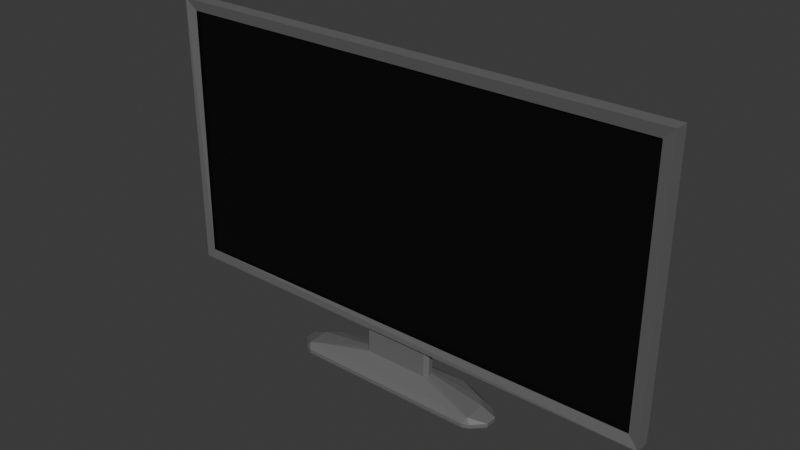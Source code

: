 # Source: TV.blend  (saved by Blender 4.0.36; exported with 4.5.12 LTS)
import bpy
from mathutils import Matrix  # noqa: F401  (used for matrix-valued properties, if any)

bpy.ops.wm.read_factory_settings(use_empty=True)
scene = bpy.context.scene
scene.name = 'Scene'

# ---- collections
col_collection = bpy.data.collections.new('Collection'); scene.collection.children.link(col_collection)

# ---- images (referenced by path relative to the original .blend; pixels are not part of the script)
import os
ASSET_DIR = os.environ.get("B2B_ASSET_DIR", "")  # directory of the original .blend (textures are referenced by path, not embedded)
HERE = os.path.dirname(os.path.abspath(__file__))  # packed textures are extracted next to this script under _unpacked/

def load_image(name, relpath, width, height, colorspace="sRGB"):
    """Load a texture the original file referenced (path relative to the .blend, or extracted next to this script)."""
    p = next((c for c in (os.path.join(HERE, relpath), os.path.join(ASSET_DIR, relpath)) if relpath and os.path.exists(c)), "")
    if p:
        img = bpy.data.images.load(p, check_existing=True)
        img.name = name
    else:  # same state as the original file: an image datablock whose file is absent (Cycles renders it pink)
        img = bpy.data.images.new(name, width, height)
        img.source = "FILE"
        img.filepath = "//" + (relpath or name)
    img.colorspace_settings.name = colorspace
    return img
img_color_grid = load_image('COLOR GRID', '_unpacked/COLOR_GRID.dacba5c8.png', 1024, 1024, 'sRGB')

# ---- materials (node trees are filled in below, after node groups)
mat_material_003 = bpy.data.materials.new('Material.003')
mat_material_003.use_transparent_shadow = False

# ---- material node trees
mat_material_003.use_nodes = True; mat_material_003.node_tree.nodes.clear()
_N = mat_material_003.node_tree.nodes; _L = mat_material_003.node_tree.links
n0 = _N.new('ShaderNodeBsdfPrincipled'); n0.name = 'Principled BSDF'; n0.location = (10, 300)
n0.inputs[3].default_value = 1.45
n1 = _N.new('ShaderNodeOutputMaterial'); n1.name = 'Material Output'; n1.location = (300, 300)
n2 = _N.new('ShaderNodeTexImage'); n2.name = 'Image Texture'; n2.location = (-280, 280)
n2.image = img_color_grid
_L.new(n0.outputs[0], n1.inputs[0])
_L.new(n2.outputs[0], n0.inputs[0])
n1.is_active_output = True

# ---- world
world_world = bpy.data.worlds.new('World'); scene.world = world_world
world_world.use_nodes = True; world_world.node_tree.nodes.clear()
_N = world_world.node_tree.nodes; _L = world_world.node_tree.links
n0 = _N.new('ShaderNodeOutputWorld'); n0.name = 'World Output'; n0.location = (300, 300)
n1 = _N.new('ShaderNodeBackground'); n1.name = 'Background'; n1.location = (10, 300)
n1.inputs[0].default_value = (0.05088, 0.05088, 0.05088, 1.0)
_L.new(n1.outputs[0], n0.inputs[0])
n0.is_active_output = True
world_world.color = (0.05088, 0.05088, 0.05088)
world_world.use_sun_shadow = False
world_world.sun_shadow_jitter_overblur = 0.0

# ---- meshes
me_cube_007 = bpy.data.meshes.new('Cube.007')
me_cube_007.from_pydata([(-0.006609, -1.89, -0.7921), (-0.006609, 1.89, -0.7921), (0.1108, -2.007, -0.9092), (0.1108, 2.098, 1.277), (0.1108, 2.098, -1.0), (0.1108, -2.098, -1.0), (0.1108, -2.098, 1.277), (0.08984, 2.007, 1.186), (0.08984, 2.007, -0.9092), (0.08984, -2.007, 1.186), (-0.006609, 2.098, -1.0), (-0.006609, -2.098, -1.0), (-0.006609, -2.098, 1.277), (-0.006609, 2.098, 1.277), (-0.006609, -1.89, 1.069), (-0.006609, 1.89, 1.069), (-0.07665, 1.89, -0.5167), (-0.09827, 1.89, -0.2361), (-0.09827, -1.89, -0.2361), (-0.07665, -1.89, -0.5167), (-0.07665, -1.89, 0.7937), (-0.09827, -1.89, 0.5131), (-0.09827, 1.89, 0.5131), (-0.07665, 1.89, 0.7937), (0.007431, -0.3028, -0.9996), (-0.07665, 0.2924, -0.5167), (-0.006609, 0.3191, -0.7921), (0.09583, -2.007, -0.9093), (-0.07775, -0.2924, -0.5168), (0.07492, -2.007, 1.186), (-0.09941, 0.2707, -0.2362), (-0.09941, -0.2707, -0.2362), (0.07492, 2.007, -0.9093), (0.006467, 0.3028, -0.9996), (-0.09942, 0.2137, 0.513), (-0.09942, -0.2137, 0.513), (0.07492, 2.007, 1.186), (-0.007688, -0.3191, -0.7922), (-0.1273, -0.2428, -0.5209), (-0.1665, -0.1476, -0.5241), (-0.1665, 0.1476, -0.5241), (-0.127, 0.2426, -0.5209), (-0.149, 0.221, -0.2403), (-0.1882, 0.1259, -0.2435), (-0.1882, -0.1259, -0.2435), (-0.149, -0.221, -0.2403), (-0.0281, -0.2676, -1.003), (-0.06235, -0.1853, -1.006), (-0.06235, 0.1853, -1.006), (-0.02826, 0.268, -1.003), (-0.1882, 0.07989, 0.3614), (-0.149, 0.1678, 0.4594), (-0.1882, -0.07989, 0.3614), (-0.149, -0.1678, 0.4594), (-0.05697, 0.2693, -0.7962), (-0.0965, 0.1743, -0.7994), (-0.0965, -0.1743, -0.7994), (-0.05721, -0.2695, -0.7962), (-0.007694, 0.3369, -1.0), (0.1108, 0.3371, -1.0), (-0.0965, -0.1921, -1.007), (-0.05697, -0.2871, -1.004), (-0.05721, 0.2873, -1.004), (-0.0965, 0.1921, -1.007), (-0.006609, -0.3369, -1.0), (0.1108, -0.3371, -1.0), (0.0112, 0.3028, -1.231), (-0.05762, -0.1853, -1.238), (-0.02337, -0.2676, -1.235), (-0.02353, 0.268, -1.235), (-0.05762, 0.1853, -1.238), (0.01216, -0.3028, -1.231), (0.02655, 0.7881, -1.294), (0.2091, 0.7883, -1.297), (-0.1526, -0.4824, -1.305), (-0.06343, -0.6967, -1.303), (-0.06384, 0.6975, -1.303), (-0.1526, 0.4823, -1.305), (0.02906, -0.7883, -1.294), (0.2091, -0.7885, -1.297), (0.03151, 0.9121, -1.341), (-0.1758, -0.5583, -1.354), (-0.07263, -0.8063, -1.352), (-0.07311, 0.8072, -1.352), (-0.1758, 0.5582, -1.354), (0.03442, -0.9124, -1.341), (0.06281, 0.7577, -1.379), (0.06331, -0.7576, -1.379), (0.04632, -0.3028, -1.0), (0.07661, -0.2726, -1.001), (0.07661, 0.2726, -1.001), (0.04632, 0.3028, -1.0), (0.05105, 0.3028, -1.232), (0.08134, 0.2726, -1.233), (0.08134, -0.2726, -1.233), (0.05105, -0.3028, -1.232), (0.1246, 0.9123, -1.343), (0.1246, -0.9125, -1.343), (0.2428, 0.763, -1.346), (0.2206, 0.8165, -1.345), (0.2206, -0.8168, -1.345), (0.2428, -0.7633, -1.346), (-0.1748, -0.5583, -1.379), (-0.07162, -0.8063, -1.376), (-0.0721, 0.8072, -1.376), (-0.1748, 0.5582, -1.379), (0.03543, -0.9124, -1.372), (0.03252, 0.9121, -1.372), (0.1256, 0.9123, -1.374), (0.1256, -0.9125, -1.374), (0.2216, -0.8168, -1.376), (0.2439, -0.7633, -1.377), (0.2439, 0.763, -1.377), (0.2216, 0.8165, -1.376)], [], [(10, 13, 3, 4), (5, 6, 12, 11), (33, 91, 92, 66), (3, 13, 12, 6), (7, 8, 4, 3), (8, 2, 5, 65, 59, 4), (9, 7, 3, 6), (2, 9, 6, 5), (8, 7, 36, 32), (26, 1, 10, 58), (14, 0, 11, 12), (15, 14, 12, 13), (1, 15, 13, 10), (0, 14, 20, 21, 18, 19), (15, 1, 16, 17, 22, 23), (14, 15, 23, 20), (30, 34, 22, 17), (30, 17, 16, 25), (22, 34, 35, 21, 20, 23), (37, 0, 19, 28), (1, 26, 25, 16), (18, 31, 28, 19), (18, 21, 35, 31), (55, 56, 39, 40), (53, 45, 31, 35), (0, 37, 64, 11), (7, 9, 29, 36), (26, 58, 62, 54), (11, 64, 65, 5), (2, 8, 32, 27), (9, 2, 27, 29), (32, 36, 29, 27), (44, 43, 40, 39), (30, 25, 41, 42), (56, 55, 63, 60), (51, 53, 35, 34), (44, 52, 50, 43), (57, 61, 64, 37), (34, 30, 42, 51), (37, 28, 38, 57), (54, 41, 25, 26), (39, 56, 57, 38), (55, 40, 41, 54), (56, 60, 61, 57), (63, 55, 54, 62), (43, 50, 51, 42), (52, 44, 45, 53), (40, 43, 42, 41), (44, 39, 38, 45), (50, 52, 53, 51), (45, 38, 28, 31), (59, 58, 10, 4), (66, 92, 73, 72), (47, 46, 61, 60), (49, 48, 63, 62), (46, 24, 64, 61), (48, 47, 60, 63), (33, 49, 62, 58), (88, 24, 71, 95), (90, 89, 94, 93), (69, 66, 72, 76), (47, 48, 70, 67), (48, 49, 69, 70), (59, 91, 33, 58), (24, 88, 65, 64), (49, 33, 66, 69), (24, 46, 68, 71), (46, 47, 67, 68), (71, 68, 75, 78), (68, 67, 74, 75), (79, 95, 71, 78), (67, 70, 77, 74), (70, 69, 76, 77), (73, 93, 94, 79), (97, 109, 110, 100), (73, 79, 101, 98), (76, 72, 80, 83), (78, 75, 82, 85), (75, 74, 81, 82), (97, 85, 106, 109), (74, 77, 84, 81), (77, 76, 83, 84), (81, 84, 105, 102), (84, 83, 104, 105), (72, 73, 96, 80), (79, 78, 85, 97), (83, 80, 107, 104), (85, 82, 103, 106), (82, 81, 102, 103), (88, 89, 65), (90, 91, 59), (92, 93, 73), (94, 95, 79), (88, 95, 94, 89), (92, 91, 90, 93), (65, 89, 90, 59), (108, 96, 99, 113), (97, 100, 79), (98, 101, 111, 112), (80, 96, 108, 107), (98, 99, 73), (100, 101, 79), (111, 101, 100, 110), (98, 112, 113, 99), (73, 99, 96), (87, 103, 102), (86, 105, 104), (87, 106, 103), (86, 87, 102, 105), (86, 104, 107), (86, 107, 108), (87, 109, 106), (87, 111, 110), (86, 113, 112), (86, 108, 113), (87, 86, 112, 111), (87, 110, 109)])
_uv = me_cube_007.uv_layers.new(name='UVMap')
_uv.uv.foreach_set('vector', [0.09356, 0.9288, 0.2958, 0.929, 0.2957, 0.9394, 0.09355, 0.9392, 0.09427, 0.5376, 0.2934, 0.5379, 0.2934, 0.5481, 0.09426, 0.5479, 0.1196, 0.2259, 0.1177, 0.2259, 0.1095, 0.1842, 0.1209, 0.183, 0.3064, 0.9289, 0.2958, 0.929, 0.2934, 0.5481, 0.304, 0.5481, 0.2877, 0.9477, 0.1016, 0.9475, 0.09355, 0.9392, 0.2957, 0.9394, 0.07381, 0.9201, 0.0748, 0.5563, 0.0833, 0.5479, 0.08264, 0.7115, 0.08264, 0.7654, 0.08254, 0.9287, 0.3125, 0.5563, 0.3148, 0.9206, 0.3064, 0.9289, 0.304, 0.5481, 0.1022, 0.5297, 0.2855, 0.5297, 0.2934, 0.5379, 0.09427, 0.5376, 0.9543, 0.943, 0.4588, 0.9466, 0.462, 0.9428, 0.9501, 0.9388, 0.1127, 0.7675, 0.1114, 0.911, 0.09356, 0.9288, 0.09393, 0.7649, 0.275, 0.5661, 0.1119, 0.5658, 0.09426, 0.5479, 0.2934, 0.5481, 0.2774, 0.9106, 0.275, 0.5661, 0.2934, 0.5481, 0.2958, 0.929, 0.1114, 0.911, 0.2774, 0.9106, 0.2958, 0.929, 0.09356, 0.9288, 0.1119, 0.5658, 0.275, 0.5661, 0.2502, 0.572, 0.2265, 0.5735, 0.1622, 0.5737, 0.1379, 0.5721, 0.2774, 0.9106, 0.1114, 0.911, 0.1377, 0.9048, 0.1621, 0.9032, 0.2268, 0.9028, 0.2512, 0.9044, 0.275, 0.5661, 0.2774, 0.9106, 0.2512, 0.9044, 0.2502, 0.572, 0.1624, 0.7633, 0.2257, 0.7562, 0.2268, 0.9028, 0.1621, 0.9032, 0.1624, 0.7633, 0.1621, 0.9032, 0.1377, 0.9048, 0.1378, 0.765, 0.2268, 0.9028, 0.2257, 0.7562, 0.2258, 0.7182, 0.2265, 0.5735, 0.2502, 0.572, 0.2512, 0.9044, 0.1121, 0.7086, 0.1119, 0.5658, 0.1379, 0.5721, 0.1374, 0.7107, 0.1114, 0.911, 0.1127, 0.7675, 0.1378, 0.765, 0.1377, 0.9048, 0.1622, 0.5737, 0.162, 0.712, 0.1374, 0.7107, 0.1379, 0.5721, 0.1622, 0.5737, 0.2265, 0.5735, 0.2258, 0.7182, 0.162, 0.712, 0.1144, 0.7525, 0.114, 0.7235, 0.138, 0.7255, 0.1382, 0.7502, 0.2195, 0.7234, 0.1617, 0.7181, 0.162, 0.712, 0.2258, 0.7182, 0.1119, 0.5658, 0.1121, 0.7086, 0.09316, 0.7117, 0.09426, 0.5479, 0.4588, 0.9466, 0.4588, 0.09557, 0.4631, 0.09981, 0.462, 0.9428, 0.1127, 0.7675, 0.09393, 0.7649, 0.09669, 0.7592, 0.1135, 0.7613, 0.09426, 0.5479, 0.09316, 0.7117, 0.08264, 0.7115, 0.0833, 0.5479, 0.9544, 0.09204, 0.9543, 0.943, 0.9501, 0.9388, 0.9512, 0.09575, 0.4588, 0.09557, 0.9544, 0.09204, 0.9512, 0.09575, 0.4631, 0.09981, 0.9501, 0.9388, 0.462, 0.9428, 0.4631, 0.09981, 0.9512, 0.09575, 0.1616, 0.7269, 0.1618, 0.7484, 0.1382, 0.7502, 0.138, 0.7255, 0.1624, 0.7633, 0.1378, 0.765, 0.138, 0.7589, 0.162, 0.7572, 0.114, 0.7235, 0.1144, 0.7525, 0.09839, 0.7519, 0.09856, 0.7246, 0.2198, 0.7511, 0.2195, 0.7234, 0.2258, 0.7182, 0.2257, 0.7562, 0.1616, 0.7269, 0.211, 0.731, 0.2111, 0.7438, 0.1618, 0.7484, 0.113, 0.7147, 0.09626, 0.7173, 0.09316, 0.7117, 0.1121, 0.7086, 0.2257, 0.7562, 0.1624, 0.7633, 0.162, 0.7572, 0.2198, 0.7511, 0.1121, 0.7086, 0.1374, 0.7107, 0.1376, 0.7167, 0.113, 0.7147, 0.1135, 0.7613, 0.138, 0.7589, 0.1378, 0.765, 0.1127, 0.7675, 0.138, 0.7255, 0.114, 0.7235, 0.113, 0.7147, 0.1376, 0.7167, 0.1144, 0.7525, 0.1382, 0.7502, 0.138, 0.7589, 0.1135, 0.7613, 0.114, 0.7235, 0.09856, 0.7246, 0.09626, 0.7173, 0.113, 0.7147, 0.09839, 0.7519, 0.1144, 0.7525, 0.1135, 0.7613, 0.09669, 0.7592, 0.1618, 0.7484, 0.2111, 0.7438, 0.2198, 0.7511, 0.162, 0.7572, 0.211, 0.731, 0.1616, 0.7269, 0.1617, 0.7181, 0.2195, 0.7234, 0.1382, 0.7502, 0.1618, 0.7484, 0.162, 0.7572, 0.138, 0.7589, 0.1616, 0.7269, 0.138, 0.7255, 0.1376, 0.7167, 0.1617, 0.7181, 0.2111, 0.7438, 0.211, 0.731, 0.2195, 0.7234, 0.2198, 0.7511, 0.1617, 0.7181, 0.1376, 0.7167, 0.1374, 0.7107, 0.162, 0.712, 0.08264, 0.7654, 0.09393, 0.7649, 0.09356, 0.9288, 0.08254, 0.9287, 0.1209, 0.183, 0.1095, 0.1842, 0.06601, 0.06622, 0.09852, 0.0606, 0.09604, 0.725, 0.09373, 0.7185, 0.09626, 0.7173, 0.09856, 0.7246, 0.09418, 0.7582, 0.09595, 0.7516, 0.09839, 0.7519, 0.09669, 0.7592, 0.09373, 0.7185, 0.09112, 0.7148, 0.09316, 0.7117, 0.09626, 0.7173, 0.09595, 0.7516, 0.09604, 0.725, 0.09856, 0.7246, 0.09839, 0.7519, 0.09186, 0.7617, 0.09418, 0.7582, 0.09669, 0.7592, 0.09393, 0.7649, 0.1158, 0.2544, 0.1177, 0.2546, 0.1177, 0.2913, 0.1083, 0.29, 0.116, 0.2269, 0.114, 0.2523, 0.1003, 0.2842, 0.09993, 0.1906, 0.1331, 0.1887, 0.1209, 0.183, 0.09852, 0.0606, 0.1206, 0.07425, 0.124, 0.2493, 0.1234, 0.2299, 0.1497, 0.2053, 0.1436, 0.2731, 0.1234, 0.2299, 0.1211, 0.2267, 0.1331, 0.1887, 0.1497, 0.2053, 0.08264, 0.7654, 0.08827, 0.7621, 0.09186, 0.7617, 0.09393, 0.7649, 0.09112, 0.7148, 0.08791, 0.7145, 0.08264, 0.7115, 0.09316, 0.7117, 0.1211, 0.2267, 0.1196, 0.2259, 0.1209, 0.183, 0.1331, 0.1887, 0.1177, 0.2546, 0.1201, 0.2534, 0.1287, 0.2868, 0.1177, 0.2913, 0.1201, 0.2534, 0.124, 0.2493, 0.1436, 0.2731, 0.1287, 0.2868, 0.1177, 0.2913, 0.1287, 0.2868, 0.115, 0.3885, 0.09425, 0.4006, 0.1287, 0.2868, 0.1436, 0.2731, 0.1458, 0.3504, 0.115, 0.3885, 0.06482, 0.3951, 0.1083, 0.29, 0.1177, 0.2913, 0.09425, 0.4006, 0.1436, 0.2731, 0.1497, 0.2053, 0.1759, 0.1529, 0.1601, 0.3293, 0.1497, 0.2053, 0.1331, 0.1887, 0.1206, 0.07425, 0.1542, 0.1176, 0.06601, 0.06622, 0.09993, 0.1906, 0.1003, 0.2842, 0.06482, 0.3951, 0.07402, 0.42, 0.07079, 0.4253, 0.05183, 0.4057, 0.0575, 0.4026, 0.06601, 0.06622, 0.06482, 0.3951, 0.05306, 0.392, 0.0534, 0.06947, 0.1206, 0.07425, 0.09852, 0.0606, 0.09292, 0.03659, 0.1194, 0.04838, 0.09425, 0.4006, 0.115, 0.3885, 0.1135, 0.4119, 0.08889, 0.4225, 0.115, 0.3885, 0.1458, 0.3504, 0.1494, 0.3708, 0.1135, 0.4119, 0.07402, 0.42, 0.08889, 0.4225, 0.08945, 0.4292, 0.07079, 0.4253, 0.1601, 0.3293, 0.1759, 0.1529, 0.187, 0.1399, 0.1687, 0.3441, 0.1542, 0.1176, 0.1206, 0.07425, 0.1194, 0.04838, 0.1586, 0.09492, 0.1687, 0.3441, 0.187, 0.1399, 0.1915, 0.1403, 0.1732, 0.3445, 0.1586, 0.09492, 0.1194, 0.04838, 0.1227, 0.04418, 0.1631, 0.09107, 0.09852, 0.0606, 0.06601, 0.06622, 0.07615, 0.03933, 0.09292, 0.03659, 0.06482, 0.3951, 0.09425, 0.4006, 0.08889, 0.4225, 0.07402, 0.42, 0.1194, 0.04838, 0.09292, 0.03659, 0.09362, 0.02926, 0.1227, 0.04418, 0.08889, 0.4225, 0.1135, 0.4119, 0.1164, 0.4157, 0.08945, 0.4292, 0.1135, 0.4119, 0.1494, 0.3708, 0.1533, 0.3743, 0.1164, 0.4157, 0.08791, 0.7145, 0.08544, 0.7169, 0.08264, 0.7115, 0.08539, 0.7598, 0.08827, 0.7621, 0.08264, 0.7654, 0.1095, 0.1842, 0.09993, 0.1906, 0.06601, 0.06622, 0.1003, 0.2842, 0.1083, 0.29, 0.06482, 0.3951, 0.1158, 0.2544, 0.1083, 0.29, 0.1003, 0.2842, 0.114, 0.2523, 0.1095, 0.1842, 0.1177, 0.2259, 0.116, 0.2269, 0.09993, 0.1906, 0.08264, 0.7115, 0.08544, 0.7169, 0.08539, 0.7598, 0.08264, 0.7654, 0.07265, 0.03355, 0.07615, 0.03933, 0.05819, 0.05814, 0.05211, 0.05479, 0.07402, 0.42, 0.0575, 0.4026, 0.06482, 0.3951, 0.0534, 0.06947, 0.05306, 0.392, 0.04663, 0.3935, 0.04663, 0.0679, 0.09292, 0.03659, 0.07615, 0.03933, 0.07265, 0.03355, 0.09362, 0.02926, 0.0534, 0.06947, 0.05819, 0.05814, 0.06601, 0.06622, 0.0575, 0.4026, 0.05306, 0.392, 0.06482, 0.3951, 0.04663, 0.3935, 0.05306, 0.392, 0.0575, 0.4026, 0.05183, 0.4057, 0.0534, 0.06947, 0.04663, 0.0679, 0.05211, 0.05479, 0.05819, 0.05814, 0.06601, 0.06622, 0.05819, 0.05814, 0.07615, 0.03933, 0.2135, 0.3848, 0.188, 0.3915, 0.1732, 0.3445, 0.2383, 0.1077, 0.1915, 0.1403, 0.2144, 0.09641, 0.2135, 0.3848, 0.2058, 0.4127, 0.188, 0.3915, 0.2383, 0.1077, 0.2135, 0.3848, 0.1732, 0.3445, 0.1915, 0.1403, 0.2383, 0.1077, 0.2144, 0.09641, 0.2353, 0.07893, 0.2383, 0.1077, 0.2353, 0.07893, 0.2523, 0.08045, 0.2135, 0.3848, 0.2223, 0.4142, 0.2058, 0.4127, 0.2135, 0.3848, 0.2464, 0.3888, 0.2415, 0.3983, 0.2383, 0.1077, 0.2683, 0.09955, 0.2715, 0.1097, 0.2383, 0.1077, 0.2523, 0.08045, 0.2683, 0.09955, 0.2135, 0.3848, 0.2383, 0.1077, 0.2715, 0.1097, 0.2464, 0.3888, 0.2135, 0.3848, 0.2415, 0.3983, 0.2223, 0.4142])
me_cube_007.materials.append(mat_material_003)
me_cube_007.update()

# ---- objects
ob_t_l = bpy.data.objects.new('Télé', me_cube_007)

# ---- transforms, parenting, visibility, modifiers, constraints
ob_t_l.location = (-0.01073, -0.01527, 1.382)
ob_t_l.rotation_euler = (0.0, -0.0, -1.571)

# ---- collection membership
col_collection.objects.link(ob_t_l)

# ---- scene / render settings (as saved in the file)
scene.frame_start = 1; scene.frame_end = 250; scene.frame_set(104)
scene.render.engine = 'BLENDER_EEVEE_NEXT'
scene.cycles.sampling_pattern = 'TABULATED_SOBOL'
bpy.context.view_layer.update()

# ---- added for rendering (the .blend has no active camera and no usable light): camera, sun
cam_auto = bpy.data.cameras.new('AutoCamera')
cam_auto.lens = 50.0
cam_auto.sensor_width = 36.0
cam_auto.clip_end = 1000.0
ob_auto_camera = bpy.data.objects.new('AutoCamera', cam_auto)
scene.collection.objects.link(ob_auto_camera)
ob_auto_camera.location = (4.60168, -5.578, 5.02063)
ob_auto_camera.rotation_euler = (1.09748, -7.21219e-08, 0.694738)
scene.camera = ob_auto_camera
light_auto_sun = bpy.data.lights.new('AutoSun', 'SUN')
light_auto_sun.energy = 3.0
light_auto_sun.angle = 0.0523599
ob_auto_sun = bpy.data.objects.new('AutoSun', light_auto_sun)
scene.collection.objects.link(ob_auto_sun)
ob_auto_sun.rotation_euler = (0.872665, 0.174533, 0.523599)
bpy.context.view_layer.update()
